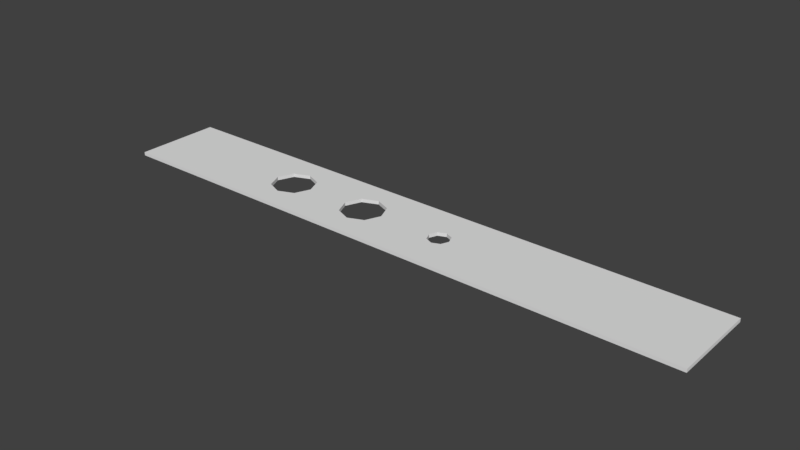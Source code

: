 # Source: Lochstreifen12.blend  (saved by Blender 2.77.0; exported with 4.5.12 LTS)
import bpy
from mathutils import Matrix  # noqa: F401  (used for matrix-valued properties, if any)

bpy.ops.wm.read_factory_settings(use_empty=True)
scene = bpy.context.scene
scene.name = 'Scene'

# ---- collections
col_collection_1 = bpy.data.collections.new('Collection 1'); scene.collection.children.link(col_collection_1)

# ---- world
world_world = bpy.data.worlds.new('World'); scene.world = world_world
world_world.color = (0.05088, 0.05088, 0.05088)
world_world.use_sun_shadow = False
world_world.sun_shadow_jitter_overblur = 0.0
world_world.cycles.sampling_method = 'MANUAL'

# ---- meshes
me_plane = bpy.data.meshes.new('Plane')
me_plane.from_pydata([(-1.0, -1.0, 0.0), (1.0, -1.0, 0.0), (-1.0, 1.0, 0.0), (1.0, 1.0, 0.0), (0.146, 1.0, 0.0), (0.146, -1.0, 0.0), (0.146, -0.25, 0.0), (0.1095, 0.0, 0.0), (0.146, 0.25, 0.0), (0.1825, 0.0, 0.0), (1.0, 0.0, 0.0), (-1.0, 0.0, 0.0), (0.1202, -0.1768, 0.0), (0.1202, 0.1768, 0.0), (0.1718, 0.1768, 0.0), (0.1718, -0.1768, 0.0), (-0.146, -1.0, 0.0), (-0.146, 1.0, 0.0), (-0.1976, 0.3535, 0.0), (-0.07299, 0.0, 0.0), (-0.219, 0.0, 0.0), (-0.146, 0.5, 0.0), (-0.146, -0.5, 0.0), (-0.1976, -0.3535, 0.0), (-0.09437, 0.3535, 0.0), (-0.09437, -0.3535, 0.0), (-0.4895, 0.3535, 0.0), (-0.3649, 0.0, 0.0), (-0.5109, 0.0, 0.0), (-0.4379, 0.5, 0.0), (-0.4379, -0.5, 0.0), (-0.4895, -0.3535, 0.0), (-0.3863, 0.3535, 0.0), (-0.3863, -0.3535, 0.0), (-0.4379, 1.0, 0.0), (-0.4379, -1.0, 0.0), (-1.0, -1.0, 0.01), (1.0, -1.0, 0.01), (-1.0, 1.0, 0.01), (1.0, 1.0, 0.01), (0.146, 1.0, 0.01), (0.146, -1.0, 0.01), (0.146, -0.25, 0.01), (0.1095, 0.0, 0.01), (0.146, 0.25, 0.01), (0.1825, 0.0, 0.01), (1.0, 0.0, 0.01), (-1.0, 0.0, 0.01), (0.1202, -0.1768, 0.01), (0.1202, 0.1768, 0.01), (0.1718, 0.1768, 0.01), (0.1718, -0.1768, 0.01), (-0.146, -1.0, 0.01), (-0.146, 1.0, 0.01), (-0.1976, 0.3535, 0.01), (-0.07299, 0.0, 0.01), (-0.219, 0.0, 0.01), (-0.146, 0.5, 0.01), (-0.146, -0.5, 0.01), (-0.1976, -0.3535, 0.01), (-0.09437, 0.3535, 0.01), (-0.09437, -0.3535, 0.01), (-0.4895, 0.3535, 0.01), (-0.3649, 0.0, 0.01), (-0.5109, 0.0, 0.01), (-0.4379, 0.5, 0.01), (-0.4379, -0.5, 0.01), (-0.4895, -0.3535, 0.01), (-0.3863, 0.3535, 0.01), (-0.3863, -0.3535, 0.01), (-0.4379, 1.0, 0.01), (-0.4379, -1.0, 0.01)], [], [(7, 12, 6, 5, 16, 22, 25, 19), (13, 7, 19, 24, 21, 17, 4, 8), (16, 35, 30, 33, 27, 20, 23, 22), (17, 21, 18, 20, 27, 32, 29, 34), (5, 6, 15, 9, 10, 1), (10, 9, 14, 8, 4, 3), (11, 2, 34, 29, 26, 28), (11, 28, 31, 30, 35, 0), (43, 55, 61, 58, 52, 41, 42, 48), (49, 44, 40, 53, 57, 60, 55, 43), (52, 58, 59, 56, 63, 69, 66, 71), (53, 70, 65, 68, 63, 56, 54, 57), (41, 37, 46, 45, 51, 42), (46, 39, 40, 44, 50, 45), (47, 64, 62, 65, 70, 38), (47, 36, 71, 66, 67, 64), (24, 19, 55, 60), (12, 7, 43, 48), (32, 27, 63, 68), (13, 8, 44, 49), (31, 28, 64, 67), (14, 9, 45, 50), (33, 30, 66, 69), (4, 17, 53, 40), (20, 18, 54, 56), (29, 32, 68, 65), (16, 5, 41, 52), (30, 31, 67, 66), (23, 20, 56, 59), (27, 33, 69, 63), (25, 22, 58, 61), (1, 10, 46, 37), (26, 29, 65, 62), (21, 24, 60, 57), (6, 12, 48, 42), (34, 2, 38, 70), (11, 0, 36, 47), (22, 23, 59, 58), (7, 13, 49, 43), (0, 35, 71, 36), (10, 3, 39, 46), (19, 25, 61, 55), (8, 14, 50, 44), (17, 34, 70, 53), (18, 21, 57, 54), (9, 15, 51, 45), (5, 1, 37, 41), (35, 16, 52, 71), (15, 6, 42, 51), (28, 26, 62, 64), (2, 11, 47, 38), (3, 4, 40, 39)])
me_plane.use_remesh_preserve_volume = False
me_plane.use_remesh_preserve_attributes = False
me_plane.use_mirror_vertex_groups = False
me_plane.update()

# ---- objects
ob_plane = bpy.data.objects.new('Plane', me_plane)

# ---- transforms, parenting, visibility, modifiers, constraints
ob_plane.location = (0.0, 0.0, 0.0)
ob_plane.scale = (0.87, 0.127, 1.0)
ob_plane.lineart.crease_threshold = 0.0

# ---- collection membership
col_collection_1.objects.link(ob_plane)

# ---- scene / render settings (as saved in the file)
scene.frame_start = 1; scene.frame_end = 250; scene.frame_set(1)
scene.render.engine = 'BLENDER_EEVEE_NEXT'
scene.render.resolution_percentage = 50
scene.render.dither_intensity = 0.0
scene.cycles.use_denoising = False
scene.cycles.samples = 128
scene.cycles.sampling_pattern = 'TABULATED_SOBOL'
scene.cycles.light_sampling_threshold = 0.0
scene.cycles.use_adaptive_sampling = False
scene.cycles.use_light_tree = False
scene.cycles.blur_glossy = 0.0
scene.cycles.sample_clamp_indirect = 0.0
scene.view_settings.view_transform = 'Standard'
bpy.context.view_layer.update()

# ---- added for rendering (the .blend has no active camera and no usable light): camera, sun
cam_auto = bpy.data.cameras.new('AutoCamera')
cam_auto.lens = 50.0
cam_auto.sensor_width = 36.0
cam_auto.clip_end = 1000.0
ob_auto_camera = bpy.data.objects.new('AutoCamera', cam_auto)
scene.collection.objects.link(ob_auto_camera)
ob_auto_camera.location = (1.62698, -1.95238, 1.30658)
ob_auto_camera.rotation_euler = (1.09748, -7.21219e-08, 0.694738)
scene.camera = ob_auto_camera
light_auto_sun = bpy.data.lights.new('AutoSun', 'SUN')
light_auto_sun.energy = 3.0
light_auto_sun.angle = 0.0523599
ob_auto_sun = bpy.data.objects.new('AutoSun', light_auto_sun)
scene.collection.objects.link(ob_auto_sun)
ob_auto_sun.rotation_euler = (0.872665, 0.174533, 0.523599)
bpy.context.view_layer.update()
